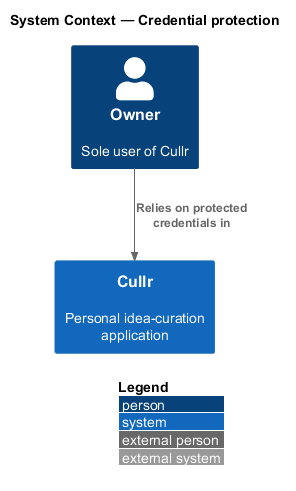

The diagram above was rendered by PlantUML. Its source (embedded in the PNG):
@startuml
!include <C4/C4_Context>
LAYOUT_WITH_LEGEND()
title System Context — Credential protection

Person(owner, "Owner", "Sole user of Cullr")
System(cullr, "Cullr", "Personal idea-curation application")

Rel(owner, cullr, "Relies on protected credentials in")
@enduml